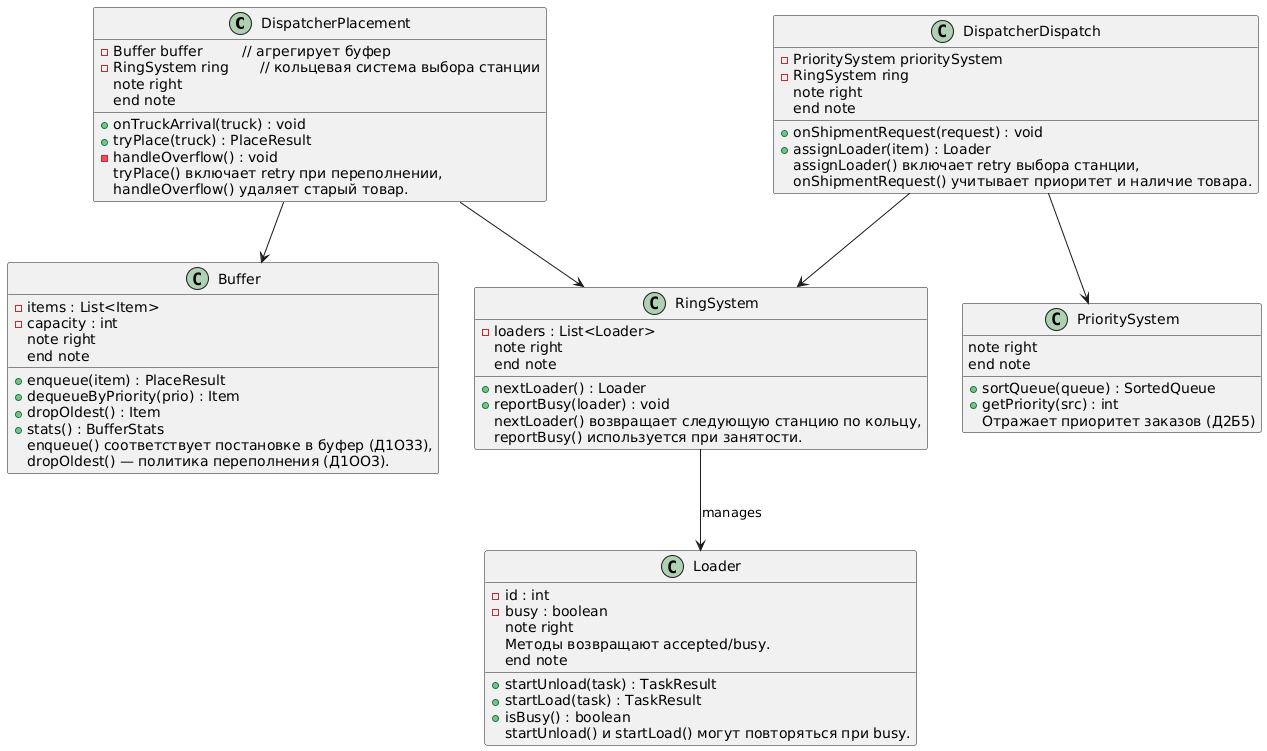

The diagram above was rendered by PlantUML. Its source (embedded in the PNG):
@startuml
class DispatcherPlacement {
  - Buffer buffer         // агрегирует буфер
  - RingSystem ring       // кольцевая система выбора станции
  + onTruckArrival(truck) : void
  + tryPlace(truck) : PlaceResult
  - handleOverflow() : void
  note right
    tryPlace() включает retry при переполнении,
    handleOverflow() удаляет старый товар.
  end note
}

class Buffer {
  - items : List<Item>
  - capacity : int
  + enqueue(item) : PlaceResult
  + dequeueByPriority(prio) : Item
  + dropOldest() : Item
  + stats() : BufferStats
  note right
    enqueue() соответствует постановке в буфер (Д1ОЗ3),
    dropOldest() — политика переполнения (Д1ОО3).
  end note
}

class Loader {
  - id : int
  - busy : boolean
  + startUnload(task) : TaskResult
  + startLoad(task) : TaskResult
  + isBusy() : boolean
  note right
    Методы возвращают accepted/busy.
    startUnload() и startLoad() могут повторяться при busy.
  end note
}

class DispatcherDispatch {
  - PrioritySystem prioritySystem
  - RingSystem ring
  + onShipmentRequest(request) : void
  + assignLoader(item) : Loader
  note right
    assignLoader() включает retry выбора станции,
    onShipmentRequest() учитывает приоритет и наличие товара.
  end note
}

class PrioritySystem {
  + sortQueue(queue) : SortedQueue
  + getPriority(src) : int
  note right
    Отражает приоритет заказов (Д2Б5)
  end note
}

class RingSystem {
  - loaders : List<Loader>
  + nextLoader() : Loader
  + reportBusy(loader) : void
  note right
    nextLoader() возвращает следующую станцию по кольцу,
    reportBusy() используется при занятости.
  end note
}

DispatcherPlacement --> Buffer
DispatcherPlacement --> RingSystem
DispatcherDispatch --> PrioritySystem
DispatcherDispatch --> RingSystem
RingSystem --> Loader : manages
@enduml